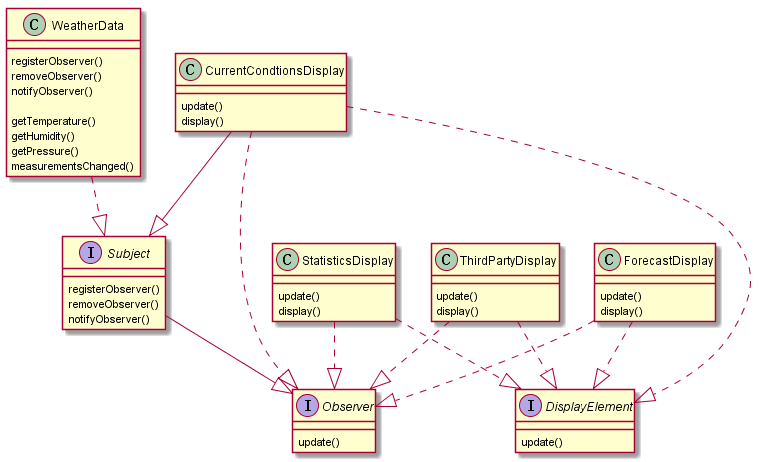

The diagram above was rendered by PlantUML. Its source (embedded in the PNG):
@startuml
Subject --|> Observer
CurrentCondtionsDisplay --|> Subject
WeatherData ..|> Subject
CurrentCondtionsDisplay ..|> Observer
CurrentCondtionsDisplay ..|> DisplayElement
StatisticsDisplay ..|> Observer
StatisticsDisplay ..|> DisplayElement
ThirdPartyDisplay ..|> Observer
ThirdPartyDisplay ..|> DisplayElement
ForecastDisplay ..|> Observer
ForecastDisplay ..|> DisplayElement

interface Subject {
    registerObserver()
    removeObserver()
    notifyObserver()
}

interface Observer {
    update()
}

interface DisplayElement {
    update()
}

class WeatherData {
    registerObserver()
    removeObserver()
    notifyObserver()

    getTemperature()
    getHumidity()
    getPressure()
    measurementsChanged()
}

class CurrentCondtionsDisplay {
    update()
    display()
}

class StatisticsDisplay {
    update()
    display()
}

class ThirdPartyDisplay {
    update()
    display()
}

class ForecastDisplay {
    update()
    display()
}
@enduml